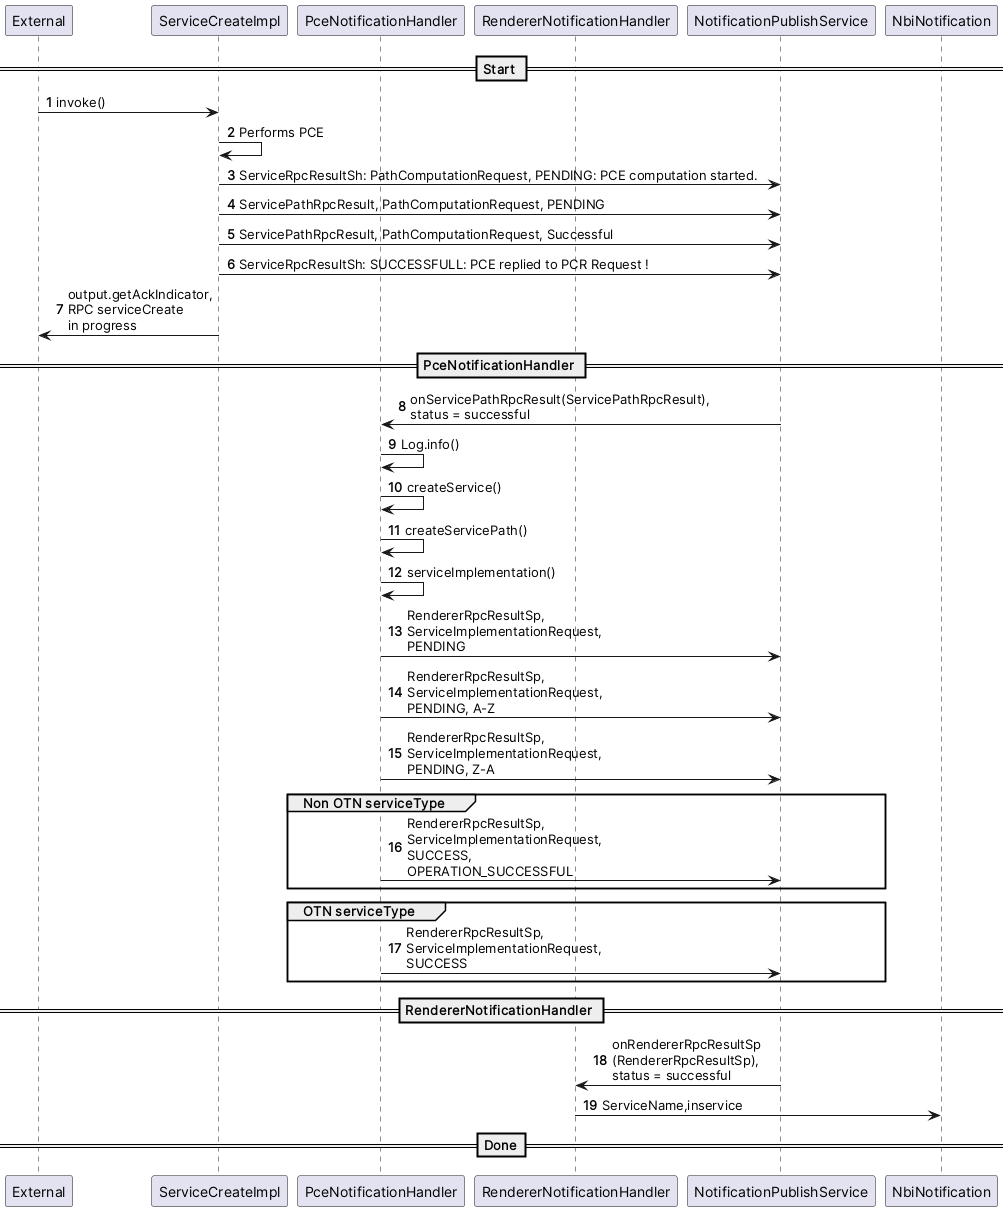

The diagram above was rendered by PlantUML. Its source (embedded in the PNG):
@startuml
'https://plantuml.com/sequence-diagram
participant External
participant ServiceCreateImpl
participant PceNotificationHandler
participant RendererNotificationHandler
participant NotificationPublishService
participant NbiNotification

autonumber
== Start ==
External -> ServiceCreateImpl: invoke()
ServiceCreateImpl -> ServiceCreateImpl: Performs PCE
ServiceCreateImpl -> NotificationPublishService: ServiceRpcResultSh: PathComputationRequest, PENDING: PCE computation started.

ServiceCreateImpl -> NotificationPublishService: ServicePathRpcResult, PathComputationRequest, PENDING

ServiceCreateImpl -> NotificationPublishService: ServicePathRpcResult, PathComputationRequest, Successful

ServiceCreateImpl -> NotificationPublishService: ServiceRpcResultSh: SUCCESSFULL: PCE replied to PCR Request !

ServiceCreateImpl -> External: output.getAckIndicator,\nRPC serviceCreate\nin progress

== PceNotificationHandler ==
NotificationPublishService -> PceNotificationHandler: onServicePathRpcResult(ServicePathRpcResult), \nstatus = successful
PceNotificationHandler -> PceNotificationHandler: Log.info()
PceNotificationHandler -> PceNotificationHandler: createService()
PceNotificationHandler -> PceNotificationHandler: createServicePath()
PceNotificationHandler -> PceNotificationHandler: serviceImplementation()
PceNotificationHandler -> NotificationPublishService: RendererRpcResultSp, \nServiceImplementationRequest, \nPENDING

PceNotificationHandler -> NotificationPublishService: RendererRpcResultSp, \nServiceImplementationRequest, \nPENDING, A-Z
PceNotificationHandler -> NotificationPublishService: RendererRpcResultSp, \nServiceImplementationRequest, \nPENDING, Z-A

group Non OTN serviceType
    PceNotificationHandler -> NotificationPublishService: RendererRpcResultSp,\nServiceImplementationRequest,\nSUCCESS,\nOPERATION_SUCCESSFUL
end group

group OTN serviceType
    PceNotificationHandler -> NotificationPublishService: RendererRpcResultSp,\nServiceImplementationRequest,\nSUCCESS
end group

== RendererNotificationHandler ==
NotificationPublishService -> RendererNotificationHandler: onRendererRpcResultSp\n(RendererRpcResultSp),\nstatus = successful
RendererNotificationHandler -> NbiNotification: ServiceName,inservice
== Done==
@enduml